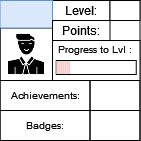

The diagram above was exported from draw.io. Its source (the exported page's mxGraphModel, read from the mxfile embedded in the PNG):
<mxGraphModel dx="53" dy="29" grid="1" gridSize="10" guides="1" tooltips="1" connect="1" arrows="1" fold="1" page="1" pageScale="1" pageWidth="827" pageHeight="1169" math="0" shadow="0">
  <root>
    <mxCell id="0" />
    <mxCell id="1" parent="0" />
    <mxCell id="3fvsm0NUnewVFNn8HCuP-1" value="" style="rounded=0;whiteSpace=wrap;html=1;" parent="1" vertex="1">
      <mxGeometry x="336.5" y="165" width="140" height="140" as="geometry" />
    </mxCell>
    <mxCell id="3fvsm0NUnewVFNn8HCuP-2" value="" style="rounded=0;whiteSpace=wrap;html=1;strokeColor=default;fontSize=10;" parent="1" vertex="1">
      <mxGeometry x="389" y="205" width="87.5" height="40" as="geometry" />
    </mxCell>
    <mxCell id="3fvsm0NUnewVFNn8HCuP-3" value="Level:" style="text;html=1;strokeColor=default;fillColor=none;align=center;verticalAlign=middle;whiteSpace=wrap;rounded=0;" parent="1" vertex="1">
      <mxGeometry x="389" y="165" width="57.5" height="20" as="geometry" />
    </mxCell>
    <mxCell id="3fvsm0NUnewVFNn8HCuP-4" value="" style="rounded=0;whiteSpace=wrap;html=1;strokeColor=default;fontSize=10;" parent="1" vertex="1">
      <mxGeometry x="392.75" y="225" width="80" height="14" as="geometry" />
    </mxCell>
    <mxCell id="3fvsm0NUnewVFNn8HCuP-6" value="Progress to Lvl :" style="text;html=1;strokeColor=none;fillColor=none;align=center;verticalAlign=middle;whiteSpace=wrap;rounded=0;fontSize=10;" parent="1" vertex="1">
      <mxGeometry x="389" y="199" width="85" height="30" as="geometry" />
    </mxCell>
    <mxCell id="3fvsm0NUnewVFNn8HCuP-7" value="" style="shape=image;html=1;verticalAlign=top;verticalLabelPosition=bottom;labelBackgroundColor=#ffffff;imageAspect=0;aspect=fixed;image=https://cdn0.iconfinder.com/data/icons/analytic-investment-and-balanced-scorecard/512/9Man_user_Student_Teacher_Avatar-128.png;strokeColor=default;fontSize=10;imageBorder=default;" parent="1" vertex="1">
      <mxGeometry x="336.5" y="192.5" width="52.5" height="52.5" as="geometry" />
    </mxCell>
    <mxCell id="3fvsm0NUnewVFNn8HCuP-8" value="" style="text;html=1;strokeColor=#6c8ebf;fillColor=#dae8fc;align=center;verticalAlign=middle;whiteSpace=wrap;rounded=0;fontSize=10;" parent="1" vertex="1">
      <mxGeometry x="336.5" y="165" width="52.5" height="27.5" as="geometry" />
    </mxCell>
    <mxCell id="3fvsm0NUnewVFNn8HCuP-9" value="Achievements:" style="text;html=1;strokeColor=default;fillColor=none;align=center;verticalAlign=middle;whiteSpace=wrap;rounded=0;fontSize=10;" parent="1" vertex="1">
      <mxGeometry x="336.5" y="245" width="90" height="30" as="geometry" />
    </mxCell>
    <mxCell id="3fvsm0NUnewVFNn8HCuP-10" value="Badges:" style="text;html=1;strokeColor=default;fillColor=none;align=center;verticalAlign=middle;whiteSpace=wrap;rounded=0;fontSize=10;" parent="1" vertex="1">
      <mxGeometry x="336.5" y="275" width="90" height="30" as="geometry" />
    </mxCell>
    <mxCell id="3fvsm0NUnewVFNn8HCuP-11" value="" style="text;html=1;strokeColor=default;fillColor=none;align=center;verticalAlign=middle;whiteSpace=wrap;rounded=0;fontSize=10;" parent="1" vertex="1">
      <mxGeometry x="426.5" y="245" width="50" height="30" as="geometry" />
    </mxCell>
    <mxCell id="3fvsm0NUnewVFNn8HCuP-12" value="" style="text;html=1;strokeColor=default;fillColor=none;align=center;verticalAlign=middle;whiteSpace=wrap;rounded=0;fontSize=10;" parent="1" vertex="1">
      <mxGeometry x="426.5" y="275" width="50" height="30" as="geometry" />
    </mxCell>
    <mxCell id="3fvsm0NUnewVFNn8HCuP-13" value="" style="rounded=0;whiteSpace=wrap;html=1;strokeColor=default;fontSize=10;" parent="1" vertex="1">
      <mxGeometry x="446.5" y="165" width="30" height="20" as="geometry" />
    </mxCell>
    <mxCell id="3fvsm0NUnewVFNn8HCuP-14" value="Points:" style="text;html=1;strokeColor=default;fillColor=none;align=center;verticalAlign=middle;whiteSpace=wrap;rounded=0;" parent="1" vertex="1">
      <mxGeometry x="389" y="185" width="57.5" height="20" as="geometry" />
    </mxCell>
    <mxCell id="E3l2862HQmyRlfRFLfaY-22" value="" style="rounded=0;whiteSpace=wrap;html=1;strokeColor=none;fontSize=10;fillColor=#f8cecc;" vertex="1" parent="1">
      <mxGeometry x="392.7499999999997" y="225.5" width="2" height="13" as="geometry" />
    </mxCell>
    <mxCell id="E3l2862HQmyRlfRFLfaY-23" value="" style="rounded=0;whiteSpace=wrap;html=1;strokeColor=none;fontSize=10;fillColor=#f8cecc;" vertex="1" parent="1">
      <mxGeometry x="394.7499999999997" y="225.5" width="2" height="13" as="geometry" />
    </mxCell>
    <mxCell id="E3l2862HQmyRlfRFLfaY-24" value="" style="rounded=0;whiteSpace=wrap;html=1;strokeColor=none;fontSize=10;fillColor=#f8cecc;" vertex="1" parent="1">
      <mxGeometry x="396.7499999999997" y="225.5" width="2" height="13" as="geometry" />
    </mxCell>
    <mxCell id="E3l2862HQmyRlfRFLfaY-25" value="" style="rounded=0;whiteSpace=wrap;html=1;strokeColor=none;fontSize=10;fillColor=#f8cecc;" vertex="1" parent="1">
      <mxGeometry x="398.7499999999997" y="225.5" width="2" height="13" as="geometry" />
    </mxCell>
    <mxCell id="E3l2862HQmyRlfRFLfaY-26" value="" style="rounded=0;whiteSpace=wrap;html=1;strokeColor=none;fontSize=10;fillColor=#f8cecc;" vertex="1" parent="1">
      <mxGeometry x="400.7499999999997" y="225.5" width="2" height="13" as="geometry" />
    </mxCell>
    <mxCell id="E3l2862HQmyRlfRFLfaY-27" value="" style="rounded=0;whiteSpace=wrap;html=1;strokeColor=none;fontSize=10;fillColor=#f8cecc;" vertex="1" parent="1">
      <mxGeometry x="402.7499999999997" y="225.5" width="2" height="13" as="geometry" />
    </mxCell>
    <mxCell id="E3l2862HQmyRlfRFLfaY-28" value="" style="rounded=0;whiteSpace=wrap;html=1;strokeColor=none;fontSize=10;fillColor=#f8cecc;" vertex="1" parent="1">
      <mxGeometry x="404.7499999999997" y="225.5" width="2" height="13" as="geometry" />
    </mxCell>
  </root>
</mxGraphModel>